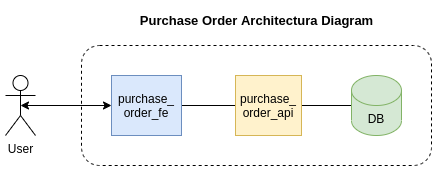

The diagram above was exported from draw.io. Its source (the exported page's mxGraphModel, read from the mxfile embedded in the PNG):
<mxGraphModel dx="1182" dy="687" grid="1" gridSize="10" guides="1" tooltips="1" connect="1" arrows="1" fold="1" page="1" pageScale="1" pageWidth="827" pageHeight="1169" math="0" shadow="0">
  <root>
    <mxCell id="0" />
    <mxCell id="1" parent="0" />
    <mxCell id="z0idgqTwEV8DI7GLN8OB-2" value="" style="rounded=1;whiteSpace=wrap;html=1;dashed=1;" vertex="1" parent="1">
      <mxGeometry x="230" y="120" width="350" height="120" as="geometry" />
    </mxCell>
    <mxCell id="z0idgqTwEV8DI7GLN8OB-14" style="edgeStyle=orthogonalEdgeStyle;rounded=0;orthogonalLoop=1;jettySize=auto;html=1;exitX=0.5;exitY=0.5;exitDx=0;exitDy=0;exitPerimeter=0;endArrow=classic;endFill=1;startArrow=classic;startFill=1;entryX=0;entryY=0.5;entryDx=0;entryDy=0;" edge="1" parent="1" source="z0idgqTwEV8DI7GLN8OB-1" target="z0idgqTwEV8DI7GLN8OB-4">
      <mxGeometry relative="1" as="geometry" />
    </mxCell>
    <mxCell id="z0idgqTwEV8DI7GLN8OB-1" value="User" style="shape=umlActor;verticalLabelPosition=bottom;verticalAlign=top;html=1;outlineConnect=0;" vertex="1" parent="1">
      <mxGeometry x="154" y="150" width="30" height="60" as="geometry" />
    </mxCell>
    <mxCell id="z0idgqTwEV8DI7GLN8OB-11" style="edgeStyle=orthogonalEdgeStyle;rounded=0;orthogonalLoop=1;jettySize=auto;html=1;exitX=1;exitY=0.5;exitDx=0;exitDy=0;entryX=0;entryY=0.5;entryDx=0;entryDy=0;endArrow=none;endFill=0;" edge="1" parent="1" source="z0idgqTwEV8DI7GLN8OB-4" target="z0idgqTwEV8DI7GLN8OB-7">
      <mxGeometry relative="1" as="geometry" />
    </mxCell>
    <mxCell id="z0idgqTwEV8DI7GLN8OB-4" value="purchase_&lt;br&gt;order_fe" style="rounded=0;whiteSpace=wrap;html=1;fillColor=#dae8fc;strokeColor=#6c8ebf;" vertex="1" parent="1">
      <mxGeometry x="260" y="150" width="70" height="60" as="geometry" />
    </mxCell>
    <mxCell id="z0idgqTwEV8DI7GLN8OB-13" style="edgeStyle=orthogonalEdgeStyle;rounded=0;orthogonalLoop=1;jettySize=auto;html=1;exitX=1;exitY=0.5;exitDx=0;exitDy=0;entryX=0;entryY=0.5;entryDx=0;entryDy=0;entryPerimeter=0;endArrow=none;endFill=0;" edge="1" parent="1" source="z0idgqTwEV8DI7GLN8OB-7" target="z0idgqTwEV8DI7GLN8OB-9">
      <mxGeometry relative="1" as="geometry" />
    </mxCell>
    <mxCell id="z0idgqTwEV8DI7GLN8OB-7" value="purchase_&lt;br&gt;order_api" style="rounded=0;whiteSpace=wrap;html=1;fillColor=#fff2cc;strokeColor=#d6b656;" vertex="1" parent="1">
      <mxGeometry x="384" y="150" width="66" height="60" as="geometry" />
    </mxCell>
    <mxCell id="z0idgqTwEV8DI7GLN8OB-9" value="DB" style="shape=cylinder3;whiteSpace=wrap;html=1;boundedLbl=1;backgroundOutline=1;size=15;fillColor=#d5e8d4;strokeColor=#82b366;" vertex="1" parent="1">
      <mxGeometry x="500" y="150" width="50" height="60" as="geometry" />
    </mxCell>
    <mxCell id="z0idgqTwEV8DI7GLN8OB-10" value="Purchase Order Architectura Diagram" style="text;html=1;strokeColor=none;fillColor=none;align=center;verticalAlign=middle;whiteSpace=wrap;rounded=0;fontStyle=1;fontSize=13;" vertex="1" parent="1">
      <mxGeometry x="267.5" y="80" width="275" height="30" as="geometry" />
    </mxCell>
  </root>
</mxGraphModel>